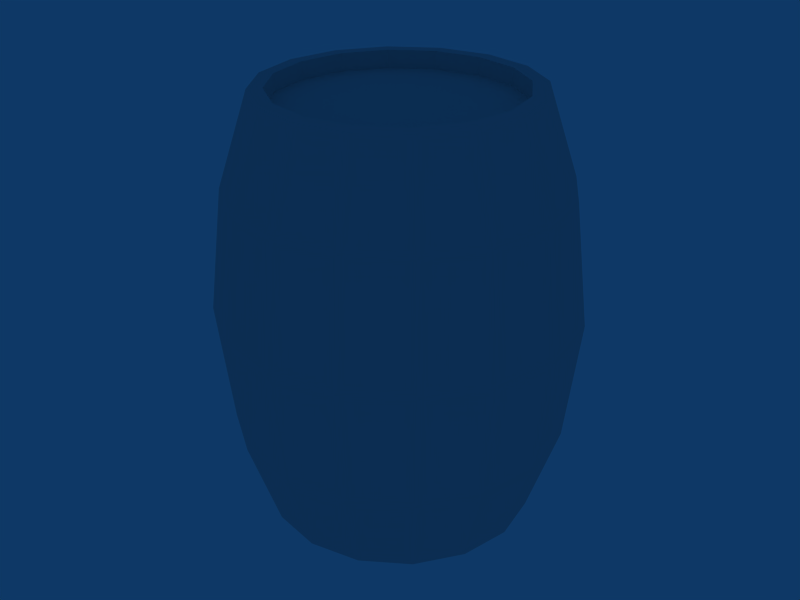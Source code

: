 # Source: woodbarrel.blend  (saved by Blender 2.44.0; exported with 4.5.12 LTS)
import bpy
from mathutils import Matrix  # noqa: F401  (used for matrix-valued properties, if any)

bpy.ops.wm.read_factory_settings(use_empty=True)
scene = bpy.context.scene
scene.name = 'Scene'

# ---- collections
col_collection_1 = bpy.data.collections.new('Collection 1'); scene.collection.children.link(col_collection_1)

# ---- materials (node trees are filled in below, after node groups)
mat_mat_barrel_1 = bpy.data.materials.new('mat_barrel_1')
mat_mat_barrel_1.alpha_threshold = 0.0
mat_mat_barrel_1.specular_color = (0.0, 0.0, 0.0)
mat_mat_barrel_1.roughness = 0.5
mat_mat_barrel_1.line_color = (0.0, 0.0, 0.0, 1.0)

# ---- material node trees

# ---- world
world_world = bpy.data.worlds.new('World'); scene.world = world_world
world_world.color = (0.05656, 0.2208, 0.4)
world_world.use_sun_shadow = False
world_world.sun_shadow_jitter_overblur = 0.0
world_world.cycles.sampling_method = 'MANUAL'
world_world.cycles.sample_map_resolution = 256

# ---- meshes
me_none_mat_barrel_1 = bpy.data.meshes.new('None_mat_barrel_1')
me_none_mat_barrel_1.from_pydata([(6.413e-06, -0.2801, -0.4501), (0.1082, -0.2588, -0.4993), (0.001006, -0.2801, -0.4993), (0.1072, -0.2588, -0.4501), (0.1991, -0.1981, -0.4993), (0.1981, -0.1981, -0.4501), (0.2598, -0.1072, -0.4993), (0.2588, -0.1072, -0.4501), (0.2811, 6.407e-06, -0.4993), (0.2801, 6.407e-06, -0.4501), (0.2598, 0.1072, -0.4993), (0.2588, 0.1072, -0.4501), (0.1991, 0.1981, -0.4993), (0.1981, 0.1981, -0.4501), (0.1082, 0.2588, -0.4993), (0.1072, 0.2588, -0.4501), (0.001006, 0.2801, -0.4993), (-6.411e-06, 0.2801, -0.4501), (-0.1062, 0.2588, -0.4993), (-0.1072, 0.2588, -0.4501), (-0.1971, 0.1981, -0.4993), (-0.1981, 0.1981, -0.4501), (-0.2578, 0.1072, -0.4993), (-0.2588, 0.1072, -0.4501), (-0.2791, -6.42e-06, -0.4993), (-0.2801, -6.42e-06, -0.4501), (-0.2578, -0.1072, -0.4993), (-0.2588, -0.1072, -0.4501), (-0.1971, -0.1981, -0.4993), (-0.1981, -0.1981, -0.4501), (-0.1062, -0.2588, -0.4993), (-0.1072, -0.2588, -0.4501), (6.413e-06, -0.4199, -0.000557), (0.1478, -0.3569, -0.2856), (0.1607, -0.3879, -0.000557), (6.413e-06, -0.3862, -0.2856), (0.2731, -0.2731, -0.2856), (0.2969, -0.2969, -0.000557), (0.3569, -0.1478, -0.2856), (0.3879, -0.1607, -0.000557), (0.3862, 6.407e-06, -0.2856), (0.4199, 6.407e-06, -0.000557), (0.3569, 0.1478, -0.2856), (0.3879, 0.1607, -0.000557), (0.2731, 0.2731, -0.2856), (0.2969, 0.2969, -0.000557), (0.1478, 0.3569, -0.2856), (0.1607, 0.3879, -0.000557), (-6.411e-06, 0.3862, -0.2856), (-6.411e-06, 0.4199, -0.000557), (-0.1478, 0.3569, -0.2856), (-0.1607, 0.3879, -0.000557), (-0.2731, 0.2731, -0.2856), (-0.2969, 0.2969, -0.000557), (-0.3569, 0.1478, -0.2856), (-0.3879, 0.1607, -0.000557), (-0.3862, -6.42e-06, -0.2856), (-0.4199, -6.42e-06, -0.000557), (-0.3569, -0.1478, -0.2856), (-0.3879, -0.1607, -0.000557), (-0.2731, -0.2731, -0.2856), (-0.2969, -0.2969, -0.000557), (-0.1478, -0.3569, -0.2856), (-0.1607, -0.3879, -0.000557), (6.413e-06, -0.3862, 0.2845), (0.1478, -0.3569, 0.2845), (0.2731, -0.2731, 0.2845), (0.3569, -0.1478, 0.2845), (0.3862, 6.407e-06, 0.2845), (0.3569, 0.1478, 0.2845), (0.2731, 0.2731, 0.2845), (0.1478, 0.3569, 0.2845), (-6.411e-06, 0.3862, 0.2845), (-0.1478, 0.3569, 0.2845), (-0.2731, 0.2731, 0.2845), (-0.3569, 0.1478, 0.2845), (-0.3862, -6.42e-06, 0.2845), (-0.3569, -0.1478, 0.2845), (-0.2731, -0.2731, 0.2845), (-0.1478, -0.3569, 0.2845), (0.1046, -0.2593, 0.4585), (-0.002531, -0.2807, 0.5), (0.1046, -0.2593, 0.5), (-0.002531, -0.2807, 0.4585), (0.1955, -0.1986, 0.4585), (0.1955, -0.1986, 0.5), (0.2562, -0.1078, 0.4585), (0.2562, -0.1078, 0.5), (0.2775, -0.0006087, 0.4585), (0.2775, -0.0006087, 0.5), (0.2562, 0.1066, 0.4585), (0.2562, 0.1066, 0.5), (0.1955, 0.1974, 0.4585), (0.1955, 0.1974, 0.5), (0.1046, 0.2581, 0.4585), (0.1046, 0.2581, 0.5), (-0.002531, 0.2794, 0.4585), (-0.002531, 0.2794, 0.5), (-0.1097, 0.2581, 0.4585), (-0.1097, 0.2581, 0.5), (-0.2006, 0.1974, 0.4585), (-0.2006, 0.1974, 0.5), (-0.2613, 0.1066, 0.4585), (-0.2613, 0.1066, 0.5), (-0.2826, -0.0006087, 0.4585), (-0.2826, -0.0006087, 0.5), (-0.2613, -0.1078, 0.4585), (-0.2613, -0.1078, 0.5), (-0.2006, -0.1986, 0.4585), (-0.2006, -0.1986, 0.5), (-0.1097, -0.2593, 0.4585), (-0.1097, -0.2593, 0.5), (-0.0006087, -0.3164, 0.4989), (-0.1215, -0.2924, 0.4989), (0.1202, -0.2924, 0.4989), (0.2227, -0.2239, 0.4989), (0.2911, -0.1215, 0.4989), (0.3152, -0.0006087, 0.4989), (0.2911, 0.1202, 0.4989), (0.2227, 0.2227, 0.4989), (0.1202, 0.2911, 0.4989), (-0.0006087, 0.3152, 0.4989), (-0.1215, 0.2911, 0.4989), (-0.2239, 0.2227, 0.4989), (-0.2924, 0.1202, 0.4989), (-0.3164, -0.0006087, 0.4989), (-0.2924, -0.1215, 0.4989), (-0.2239, -0.2239, 0.4989), (-0.1202, -0.2902, -0.5), (6.413e-06, -0.3141, -0.5), (-0.2221, -0.2221, -0.5), (-0.2902, -0.1202, -0.5), (-0.3141, -6.42e-06, -0.5), (-0.2902, 0.1202, -0.5), (-0.2221, 0.2221, -0.5), (-0.1202, 0.2902, -0.5), (-6.411e-06, 0.3141, -0.5), (0.1202, 0.2902, -0.5), (0.2221, 0.2221, -0.5), (0.2902, 0.1202, -0.5), (0.3141, 6.407e-06, -0.5), (0.2902, -0.1202, -0.5), (0.2221, -0.2221, -0.5), (0.1202, -0.2902, -0.5)], [], [(0, 1, 2), (0, 3, 1), (3, 4, 1), (3, 5, 4), (5, 6, 4), (5, 7, 6), (7, 8, 6), (7, 9, 8), (9, 10, 8), (9, 11, 10), (11, 12, 10), (11, 13, 12), (13, 14, 12), (13, 15, 14), (15, 16, 14), (15, 17, 16), (17, 18, 16), (17, 19, 18), (19, 20, 18), (19, 21, 20), (21, 22, 20), (21, 23, 22), (23, 24, 22), (23, 25, 24), (25, 26, 24), (25, 27, 26), (27, 28, 26), (27, 29, 28), (29, 30, 28), (29, 31, 30), (31, 2, 30), (31, 0, 2), (32, 33, 34), (32, 35, 33), (34, 36, 37), (34, 33, 36), (37, 38, 39), (37, 36, 38), (39, 40, 41), (39, 38, 40), (41, 42, 43), (41, 40, 42), (43, 44, 45), (43, 42, 44), (45, 46, 47), (45, 44, 46), (47, 48, 49), (47, 46, 48), (49, 50, 51), (49, 48, 50), (51, 52, 53), (51, 50, 52), (53, 54, 55), (53, 52, 54), (55, 56, 57), (55, 54, 56), (57, 58, 59), (57, 56, 58), (59, 60, 61), (59, 58, 60), (61, 62, 63), (61, 60, 62), (63, 35, 32), (63, 62, 35), (64, 34, 65), (64, 32, 34), (65, 37, 66), (65, 34, 37), (66, 39, 67), (66, 37, 39), (67, 41, 68), (67, 39, 41), (68, 43, 69), (68, 41, 43), (69, 45, 70), (69, 43, 45), (70, 47, 71), (70, 45, 47), (71, 49, 72), (71, 47, 49), (72, 51, 73), (72, 49, 51), (73, 53, 74), (73, 51, 53), (74, 55, 75), (74, 53, 55), (75, 57, 76), (75, 55, 57), (76, 59, 77), (76, 57, 59), (77, 61, 78), (77, 59, 61), (78, 63, 79), (78, 61, 63), (79, 32, 64), (79, 63, 32), (80, 81, 82), (80, 83, 81), (84, 82, 85), (84, 80, 82), (86, 85, 87), (86, 84, 85), (88, 87, 89), (88, 86, 87), (90, 89, 91), (90, 88, 89), (92, 91, 93), (92, 90, 91), (94, 93, 95), (94, 92, 93), (96, 95, 97), (96, 94, 95), (98, 97, 99), (98, 96, 97), (100, 99, 101), (100, 98, 99), (102, 101, 103), (102, 100, 101), (104, 103, 105), (104, 102, 103), (106, 105, 107), (106, 104, 105), (108, 107, 109), (108, 106, 107), (110, 109, 111), (110, 108, 109), (83, 111, 81), (83, 110, 111), (83, 108, 110), (83, 106, 108), (83, 104, 106), (83, 102, 104), (83, 100, 102), (83, 98, 100), (83, 96, 98), (83, 94, 96), (83, 92, 94), (83, 90, 92), (83, 88, 90), (83, 86, 88), (83, 84, 86), (83, 80, 84), (3, 0, 31), (31, 5, 3), (31, 7, 5), (31, 9, 7), (31, 11, 9), (31, 13, 11), (31, 15, 13), (31, 17, 15), (31, 19, 17), (31, 21, 19), (31, 23, 21), (31, 25, 23), (31, 27, 25), (31, 29, 27), (79, 112, 113), (79, 64, 112), (64, 114, 112), (64, 65, 114), (65, 115, 114), (65, 66, 115), (66, 116, 115), (66, 67, 116), (67, 117, 116), (67, 68, 117), (68, 118, 117), (68, 69, 118), (69, 119, 118), (69, 70, 119), (70, 120, 119), (70, 71, 120), (71, 121, 120), (71, 72, 121), (72, 122, 121), (72, 73, 122), (73, 123, 122), (73, 74, 123), (74, 124, 123), (74, 75, 124), (75, 125, 124), (75, 76, 125), (76, 126, 125), (76, 77, 126), (77, 127, 126), (77, 78, 127), (78, 113, 127), (78, 79, 113), (113, 81, 111), (113, 112, 81), (112, 82, 81), (112, 114, 82), (114, 85, 82), (114, 115, 85), (115, 87, 85), (115, 116, 87), (116, 89, 87), (116, 117, 89), (117, 91, 89), (117, 118, 91), (118, 93, 91), (118, 119, 93), (119, 95, 93), (119, 120, 95), (120, 97, 95), (120, 121, 97), (121, 99, 97), (121, 122, 99), (122, 101, 99), (122, 123, 101), (123, 103, 101), (123, 124, 103), (124, 105, 103), (124, 125, 105), (125, 107, 105), (125, 126, 107), (126, 109, 107), (126, 127, 109), (127, 111, 109), (127, 113, 111), (35, 128, 129), (35, 62, 128), (62, 130, 128), (62, 60, 130), (60, 131, 130), (60, 58, 131), (58, 132, 131), (58, 56, 132), (56, 133, 132), (56, 54, 133), (54, 134, 133), (54, 52, 134), (52, 135, 134), (52, 50, 135), (50, 136, 135), (50, 48, 136), (48, 137, 136), (48, 46, 137), (46, 138, 137), (46, 44, 138), (44, 139, 138), (44, 42, 139), (42, 140, 139), (42, 40, 140), (40, 141, 140), (40, 38, 141), (38, 142, 141), (38, 36, 142), (36, 143, 142), (36, 33, 143), (33, 129, 143), (33, 35, 129), (129, 30, 2), (129, 128, 30), (128, 28, 30), (128, 130, 28), (130, 26, 28), (130, 131, 26), (131, 24, 26), (131, 132, 24), (132, 22, 24), (132, 133, 22), (133, 20, 22), (133, 134, 20), (134, 18, 20), (134, 135, 18), (135, 16, 18), (135, 136, 16), (136, 14, 16), (136, 137, 14), (137, 12, 14), (137, 138, 12), (138, 10, 12), (138, 139, 10), (139, 8, 10), (139, 140, 8), (140, 6, 8), (140, 141, 6), (141, 4, 6), (141, 142, 4), (142, 1, 4), (142, 143, 1), (143, 2, 1), (143, 129, 2)])
_uv = me_none_mat_barrel_1.uv_layers.new(name='UVTex')
_uv.uv.foreach_set('vector', [0.9609, 0.007813, 0.7305, 0.9883, 0.9609, 0.9883, 0.9609, 0.007813, 0.7305, 0.007813, 0.7305, 0.9883, 0.7305, 0.007813, 0.4961, 0.9883, 0.7305, 0.9883, 0.7305, 0.007813, 0.4961, 0.009766, 0.4961, 0.9883, 0.4961, 0.009766, 0.2617, 0.9902, 0.4961, 0.9883, 0.4961, 0.009766, 0.2617, 0.009766, 0.2617, 0.9902, 0.2617, 0.009766, 0.03125, 0.9883, 0.2617, 0.9902, 0.2617, 0.009766, 0.03125, 0.007813, 0.03125, 0.9883, 0.9609, 0.007813, 0.7266, 0.9883, 0.9609, 0.9883, 0.9609, 0.007813, 0.7266, 0.007813, 0.7266, 0.9883, 0.7266, 0.007813, 0.4961, 0.9883, 0.7266, 0.9883, 0.7266, 0.007813, 0.4961, 0.007813, 0.4961, 0.9883, 0.4961, 0.007813, 0.2617, 0.9883, 0.4961, 0.9883, 0.4961, 0.007813, 0.2617, 0.007813, 0.2617, 0.9883, 0.2617, 0.007813, 0.02734, 0.9883, 0.2617, 0.9883, 0.2617, 0.007813, 0.02734, 0.007813, 0.02734, 0.9883, 0.9648, 0.007813, 0.7305, 0.9883, 0.9648, 0.9883, 0.9648, 0.007813, 0.7305, 0.007813, 0.7305, 0.9883, 0.7305, 0.007813, 0.4961, 0.9883, 0.7305, 0.9883, 0.7305, 0.007813, 0.4961, 0.007813, 0.4961, 0.9883, 0.4961, 0.007813, 0.2656, 0.9883, 0.4961, 0.9883, 0.4961, 0.007813, 0.2656, 0.007813, 0.2656, 0.9883, 0.2656, 0.007813, 0.03125, 0.9883, 0.2656, 0.9883, 0.2656, 0.007813, 0.03125, 0.007813, 0.03125, 0.9883, 0.9609, 0.007813, 0.7305, 0.9883, 0.9609, 0.9883, 0.9609, 0.007813, 0.7305, 0.007813, 0.7305, 0.9883, 0.7305, 0.007813, 0.4961, 0.9883, 0.7305, 0.9883, 0.7305, 0.007813, 0.4961, 0.007813, 0.4961, 0.9883, 0.4961, 0.007813, 0.2617, 0.9883, 0.4961, 0.9883, 0.4961, 0.007813, 0.2617, 0.007813, 0.2617, 0.9883, 0.2617, 0.007813, 0.03125, 0.9883, 0.2617, 0.9883, 0.2617, 0.007813, 0.03125, 0.007813, 0.03125, 0.9883, 0.03125, 0.498, 0.2617, 0.7422, 0.2617, 0.498, 0.03125, 0.498, 0.03125, 0.7422, 0.2617, 0.7422, 0.2617, 0.498, 0.4961, 0.7422, 0.4961, 0.498, 0.2617, 0.498, 0.2617, 0.7422, 0.4961, 0.7422, 0.4961, 0.498, 0.7305, 0.7422, 0.7305, 0.498, 0.4961, 0.498, 0.4961, 0.7422, 0.7305, 0.7422, 0.7305, 0.498, 0.9609, 0.7422, 0.9609, 0.498, 0.7305, 0.498, 0.7305, 0.7422, 0.9609, 0.7422, 0.03125, 0.498, 0.2656, 0.7422, 0.2656, 0.498, 0.03125, 0.498, 0.03125, 0.7422, 0.2656, 0.7422, 0.2656, 0.498, 0.4961, 0.7422, 0.4961, 0.498, 0.2656, 0.498, 0.2656, 0.7422, 0.4961, 0.7422, 0.4961, 0.498, 0.7305, 0.7422, 0.7305, 0.498, 0.4961, 0.498, 0.4961, 0.7422, 0.7305, 0.7422, 0.7305, 0.498, 0.9648, 0.7422, 0.9648, 0.498, 0.7305, 0.498, 0.7305, 0.7422, 0.9648, 0.7422, 0.02734, 0.498, 0.2617, 0.7422, 0.2617, 0.498, 0.02734, 0.498, 0.02734, 0.7422, 0.2617, 0.7422, 0.2617, 0.498, 0.4961, 0.7422, 0.4961, 0.498, 0.2617, 0.498, 0.2617, 0.7422, 0.4961, 0.7422, 0.4961, 0.498, 0.7266, 0.7422, 0.7266, 0.498, 0.4961, 0.498, 0.4961, 0.7422, 0.7266, 0.7422, 0.7266, 0.498, 0.9609, 0.7422, 0.9609, 0.498, 0.7266, 0.498, 0.7266, 0.7422, 0.9609, 0.7422, 0.03125, 0.498, 0.2617, 0.7422, 0.2617, 0.498, 0.03125, 0.498, 0.03125, 0.7422, 0.2617, 0.7422, 0.2617, 0.498, 0.4961, 0.7422, 0.4961, 0.498, 0.2617, 0.498, 0.2617, 0.7422, 0.4961, 0.7422, 0.4961, 0.498, 0.7305, 0.7422, 0.7305, 0.498, 0.4961, 0.498, 0.4961, 0.7422, 0.7305, 0.7422, 0.7305, 0.498, 0.9609, 0.7422, 0.9609, 0.498, 0.7305, 0.498, 0.7305, 0.7422, 0.9609, 0.7422, 0.03125, 0.2539, 0.2617, 0.498, 0.2617, 0.2539, 0.03125, 0.2539, 0.03125, 0.498, 0.2617, 0.498, 0.2617, 0.2539, 0.4961, 0.498, 0.4961, 0.2539, 0.2617, 0.2539, 0.2617, 0.498, 0.4961, 0.498, 0.4961, 0.2539, 0.7305, 0.498, 0.7305, 0.2539, 0.4961, 0.2539, 0.4961, 0.498, 0.7305, 0.498, 0.7305, 0.2539, 0.9609, 0.498, 0.9609, 0.2539, 0.7305, 0.2539, 0.7305, 0.498, 0.9609, 0.498, 0.03125, 0.2539, 0.2656, 0.498, 0.2656, 0.2539, 0.03125, 0.2539, 0.03125, 0.498, 0.2656, 0.498, 0.2656, 0.2539, 0.4961, 0.498, 0.4961, 0.2539, 0.2656, 0.2539, 0.2656, 0.498, 0.4961, 0.498, 0.4961, 0.2539, 0.7305, 0.498, 0.7305, 0.2539, 0.4961, 0.2539, 0.4961, 0.498, 0.7305, 0.498, 0.7305, 0.2539, 0.9648, 0.498, 0.9648, 0.2539, 0.7305, 0.2539, 0.7305, 0.498, 0.9648, 0.498, 0.02734, 0.2539, 0.2617, 0.498, 0.2617, 0.2539, 0.02734, 0.2539, 0.02734, 0.498, 0.2617, 0.498, 0.2617, 0.2539, 0.4961, 0.498, 0.4961, 0.2539, 0.2617, 0.2539, 0.2617, 0.498, 0.4961, 0.498, 0.4961, 0.2539, 0.7266, 0.498, 0.7266, 0.2539, 0.4961, 0.2539, 0.4961, 0.498, 0.7266, 0.498, 0.7266, 0.2539, 0.9609, 0.498, 0.9609, 0.2539, 0.7266, 0.2539, 0.7266, 0.498, 0.9609, 0.498, 0.03125, 0.2539, 0.2617, 0.498, 0.2617, 0.2539, 0.03125, 0.2539, 0.03125, 0.498, 0.2617, 0.498, 0.2617, 0.2539, 0.4961, 0.498, 0.4961, 0.2539, 0.2617, 0.2539, 0.2617, 0.498, 0.4961, 0.498, 0.4961, 0.2539, 0.7305, 0.498, 0.7305, 0.2539, 0.4961, 0.2539, 0.4961, 0.498, 0.7305, 0.498, 0.7305, 0.2539, 0.9609, 0.498, 0.9609, 0.2539, 0.7305, 0.2539, 0.7305, 0.498, 0.9609, 0.498, 0.01953, 0.07812, 0.2305, 0.05273, 0.01953, 0.05273, 0.01953, 0.07812, 0.2305, 0.07812, 0.2305, 0.05273, 0.2109, 0.07617, 0.4688, 0.04883, 0.2109, 0.04883, 0.2109, 0.07617, 0.4688, 0.07617, 0.4688, 0.04883, 0.4766, 0.07617, 0.7188, 0.05273, 0.4766, 0.05273, 0.4766, 0.07617, 0.7188, 0.07617, 0.7188, 0.05273, 0.2227, 0.07617, 0.4766, 0.05273, 0.2227, 0.05273, 0.2227, 0.07617, 0.4766, 0.07617, 0.4766, 0.05273, 0.01562, 0.07617, 0.2227, 0.05273, 0.01562, 0.05273, 0.01562, 0.07617, 0.2227, 0.07617, 0.2227, 0.05273, 0.6953, 0.07812, 0.9609, 0.05273, 0.6953, 0.05273, 0.6953, 0.07812, 0.9609, 0.07812, 0.9609, 0.05273, 0.4805, 0.07812, 0.6953, 0.05273, 0.4805, 0.05273, 0.4805, 0.07812, 0.6953, 0.07812, 0.6953, 0.05273, 0.2266, 0.07812, 0.4805, 0.05273, 0.2266, 0.05273, 0.2266, 0.07812, 0.4805, 0.07812, 0.4805, 0.05273, 0.02734, 0.07812, 0.2266, 0.05273, 0.02734, 0.05273, 0.02734, 0.07812, 0.2266, 0.07812, 0.2266, 0.05273, 0.707, 0.07617, 0.8945, 0.05078, 0.707, 0.05078, 0.707, 0.07617, 0.8945, 0.07617, 0.8945, 0.05078, 0.4844, 0.07617, 0.707, 0.05078, 0.4844, 0.05078, 0.4844, 0.07617, 0.707, 0.07617, 0.707, 0.05078, 0.1992, 0.07617, 0.4844, 0.05078, 0.1992, 0.05078, 0.1992, 0.07617, 0.4844, 0.07617, 0.4844, 0.05078, 0.02734, 0.07617, 0.1992, 0.05078, 0.02734, 0.05078, 0.02734, 0.07617, 0.1992, 0.07617, 0.1992, 0.05078, 0.7109, 0.07812, 0.957, 0.05273, 0.7109, 0.05273, 0.7109, 0.07812, 0.957, 0.07812, 0.957, 0.05273, 0.4844, 0.07812, 0.7109, 0.05273, 0.4844, 0.05273, 0.4844, 0.07812, 0.7109, 0.07812, 0.7109, 0.05273, 0.2305, 0.07812, 0.4844, 0.05273, 0.2305, 0.05273, 0.2305, 0.07812, 0.4844, 0.07812, 0.4844, 0.05273, 0.9414, 0.4844, 0.8086, 0.6465, 0.9062, 0.5723, 0.9414, 0.4844, 0.6602, 0.6953, 0.8086, 0.6465, 0.9414, 0.4844, 0.4844, 0.7129, 0.6602, 0.6953, 0.9414, 0.4844, 0.3125, 0.6953, 0.4844, 0.7129, 0.9414, 0.4844, 0.1641, 0.6465, 0.3125, 0.6953, 0.9414, 0.4844, 0.06641, 0.5723, 0.1641, 0.6465, 0.9414, 0.4844, 0.03125, 0.4844, 0.06641, 0.5723, 0.9414, 0.4844, 0.06641, 0.3984, 0.03125, 0.4844, 0.9414, 0.4844, 0.1641, 0.3242, 0.06641, 0.3984, 0.9414, 0.4844, 0.3125, 0.2754, 0.1641, 0.3242, 0.9414, 0.4844, 0.4844, 0.2578, 0.3125, 0.2754, 0.9414, 0.4844, 0.6602, 0.2754, 0.4844, 0.2578, 0.9414, 0.4844, 0.8086, 0.3242, 0.6602, 0.2754, 0.9414, 0.4844, 0.9062, 0.3984, 0.8086, 0.3242, 0.07031, 0.3984, 0.03516, 0.4863, 0.07031, 0.5742, 0.07031, 0.5742, 0.168, 0.3242, 0.07031, 0.3984, 0.07031, 0.5742, 0.3164, 0.2754, 0.168, 0.3242, 0.07031, 0.5742, 0.4922, 0.2578, 0.3164, 0.2754, 0.07031, 0.5742, 0.668, 0.2754, 0.4922, 0.2578, 0.07031, 0.5742, 0.8164, 0.3242, 0.668, 0.2754, 0.07031, 0.5742, 0.918, 0.3984, 0.8164, 0.3242, 0.07031, 0.5742, 0.9531, 0.4863, 0.918, 0.3984, 0.07031, 0.5742, 0.918, 0.5742, 0.9531, 0.4863, 0.07031, 0.5742, 0.8164, 0.6484, 0.918, 0.5742, 0.07031, 0.5742, 0.668, 0.6992, 0.8164, 0.6484, 0.07031, 0.5742, 0.4922, 0.7168, 0.668, 0.6992, 0.07031, 0.5742, 0.3164, 0.6992, 0.4922, 0.7168, 0.07031, 0.5742, 0.168, 0.6484, 0.3164, 0.6992, 0.7305, 0.2539, 0.9609, 0.007813, 0.7305, 0.007813, 0.7305, 0.2539, 0.9609, 0.2539, 0.9609, 0.007813, 0.03125, 0.2539, 0.2617, 0.007813, 0.03125, 0.007813, 0.03125, 0.2539, 0.2617, 0.2539, 0.2617, 0.007813, 0.2617, 0.2539, 0.4961, 0.007813, 0.2617, 0.007813, 0.2617, 0.2539, 0.4961, 0.2539, 0.4961, 0.007813, 0.4961, 0.2539, 0.7305, 0.007813, 0.4961, 0.007813, 0.4961, 0.2539, 0.7305, 0.2539, 0.7305, 0.007813, 0.7305, 0.2539, 0.9609, 0.007813, 0.7305, 0.007813, 0.7305, 0.2539, 0.9609, 0.2539, 0.9609, 0.007813, 0.03125, 0.2539, 0.2656, 0.007813, 0.03125, 0.007813, 0.03125, 0.2539, 0.2656, 0.2539, 0.2656, 0.007813, 0.2656, 0.2539, 0.4961, 0.007813, 0.2656, 0.007813, 0.2656, 0.2539, 0.4961, 0.2539, 0.4961, 0.007813, 0.4961, 0.2539, 0.7305, 0.007813, 0.4961, 0.007813, 0.4961, 0.2539, 0.7305, 0.2539, 0.7305, 0.007813, 0.7305, 0.2539, 0.9648, 0.007813, 0.7305, 0.007813, 0.7305, 0.2539, 0.9648, 0.2539, 0.9648, 0.007813, 0.02734, 0.2539, 0.2617, 0.007813, 0.02734, 0.007813, 0.02734, 0.2539, 0.2617, 0.2539, 0.2617, 0.007813, 0.2617, 0.2539, 0.4961, 0.007813, 0.2617, 0.007813, 0.2617, 0.2539, 0.4961, 0.2539, 0.4961, 0.007813, 0.4961, 0.2539, 0.7266, 0.007813, 0.4961, 0.007813, 0.4961, 0.2539, 0.7266, 0.2539, 0.7266, 0.007813, 0.7266, 0.2539, 0.9609, 0.007813, 0.7266, 0.007813, 0.7266, 0.2539, 0.9609, 0.2539, 0.9609, 0.007813, 0.03125, 0.2539, 0.2617, 0.007813, 0.03125, 0.007813, 0.03125, 0.2539, 0.2617, 0.2539, 0.2617, 0.007813, 0.2617, 0.2539, 0.4961, 0.007813, 0.2617, 0.007813, 0.2617, 0.2539, 0.4961, 0.2539, 0.4961, 0.007813, 0.4961, 0.2539, 0.7305, 0.007813, 0.4961, 0.007813, 0.4961, 0.2539, 0.7305, 0.2539, 0.7305, 0.007813, 0.2305, 0.09961, 0.4648, 0.0293, 0.2227, 0.04102, 0.2305, 0.09961, 0.4648, 0.08398, 0.4648, 0.0293, 0.02344, 0.07617, 0.2695, 0.04883, 0.03125, 0.04883, 0.02344, 0.07617, 0.2656, 0.07812, 0.2695, 0.04883, 0.2656, 0.07812, 0.4961, 0.04688, 0.2695, 0.04883, 0.2656, 0.07812, 0.5, 0.08008, 0.4961, 0.04688, 0.5, 0.08008, 0.7305, 0.04688, 0.4961, 0.04688, 0.5, 0.08008, 0.7305, 0.07812, 0.7305, 0.04688, 0.7305, 0.07812, 0.9609, 0.04883, 0.7305, 0.04688, 0.7305, 0.07812, 0.9648, 0.07422, 0.9609, 0.04883, 0.02344, 0.07422, 0.2617, 0.04688, 0.03516, 0.04883, 0.02344, 0.07422, 0.2695, 0.07812, 0.2617, 0.04688, 0.2695, 0.07812, 0.5039, 0.04688, 0.2617, 0.04688, 0.2695, 0.07812, 0.5039, 0.07422, 0.5039, 0.04688, 0.5039, 0.07422, 0.7227, 0.04883, 0.5039, 0.04688, 0.5039, 0.07422, 0.7266, 0.07617, 0.7227, 0.04883, 0.7266, 0.07617, 0.9648, 0.04883, 0.7227, 0.04883, 0.7266, 0.07617, 0.9648, 0.07422, 0.9648, 0.04883, 0.03125, 0.08008, 0.2695, 0.04688, 0.03125, 0.04688, 0.03125, 0.08008, 0.2695, 0.08008, 0.2695, 0.04688, 0.2695, 0.08008, 0.5039, 0.04688, 0.2695, 0.04688, 0.2695, 0.08008, 0.5039, 0.08008, 0.5039, 0.04688, 0.5039, 0.08008, 0.7266, 0.04688, 0.5039, 0.04688, 0.5039, 0.08008, 0.7266, 0.08008, 0.7266, 0.04688, 0.7266, 0.08008, 0.9648, 0.04688, 0.7266, 0.04688, 0.7266, 0.08008, 0.9648, 0.08008, 0.9648, 0.04688, 0.02734, 0.09766, 0.2695, 0.06055, 0.03516, 0.06445, 0.02734, 0.09766, 0.2695, 0.0957, 0.2695, 0.06055, 0.2695, 0.0957, 0.5039, 0.05664, 0.2695, 0.06055, 0.2695, 0.0957, 0.5039, 0.08984, 0.5039, 0.05664, 0.03906, 0.09375, 0.2227, 0.04102, 0.02734, 0.04102, 0.03906, 0.09375, 0.2305, 0.09961, 0.2227, 0.04102, 0.9609, 0.7422, 0.7305, 0.9883, 0.9609, 0.9883, 0.9609, 0.7422, 0.7305, 0.7422, 0.7305, 0.9883, 0.7305, 0.7422, 0.4961, 0.9883, 0.7305, 0.9883, 0.7305, 0.7422, 0.4961, 0.7422, 0.4961, 0.9883, 0.4961, 0.7422, 0.2617, 0.9883, 0.4961, 0.9883, 0.4961, 0.7422, 0.2617, 0.7422, 0.2617, 0.9883, 0.2617, 0.7422, 0.03125, 0.9883, 0.2617, 0.9883, 0.2617, 0.7422, 0.03125, 0.7422, 0.03125, 0.9883, 0.9609, 0.7422, 0.7266, 0.9883, 0.9609, 0.9883, 0.9609, 0.7422, 0.7266, 0.7422, 0.7266, 0.9883, 0.7266, 0.7422, 0.4961, 0.9883, 0.7266, 0.9883, 0.7266, 0.7422, 0.4961, 0.7422, 0.4961, 0.9883, 0.4961, 0.7422, 0.2617, 0.9883, 0.4961, 0.9883, 0.4961, 0.7422, 0.2617, 0.7422, 0.2617, 0.9883, 0.2617, 0.7422, 0.02734, 0.9883, 0.2617, 0.9883, 0.2617, 0.7422, 0.02734, 0.7422, 0.02734, 0.9883, 0.9648, 0.7422, 0.7305, 0.9883, 0.9648, 0.9883, 0.9648, 0.7422, 0.7305, 0.7422, 0.7305, 0.9883, 0.7305, 0.7422, 0.4961, 0.9883, 0.7305, 0.9883, 0.7305, 0.7422, 0.4961, 0.7422, 0.4961, 0.9883, 0.4961, 0.7422, 0.2656, 0.9883, 0.4961, 0.9883, 0.4961, 0.7422, 0.2656, 0.7422, 0.2656, 0.9883, 0.2656, 0.7422, 0.03125, 0.9883, 0.2656, 0.9883, 0.2656, 0.7422, 0.03125, 0.7422, 0.03125, 0.9883, 0.9609, 0.7422, 0.7305, 0.9883, 0.9609, 0.9883, 0.9609, 0.7422, 0.7305, 0.7422, 0.7305, 0.9883, 0.7305, 0.7422, 0.4961, 0.9883, 0.7305, 0.9883, 0.7305, 0.7422, 0.4961, 0.7422, 0.4961, 0.9883, 0.4961, 0.7422, 0.2617, 0.9883, 0.4961, 0.9883, 0.4961, 0.7422, 0.2617, 0.7422, 0.2617, 0.9883, 0.2617, 0.7422, 0.03125, 0.9883, 0.2617, 0.9883, 0.2617, 0.7422, 0.03125, 0.7422, 0.03125, 0.9883, 0.03125, 0.9883, 0.2617, 0.007813, 0.03125, 0.007813, 0.03125, 0.9883, 0.2617, 0.9883, 0.2617, 0.007813, 0.2617, 0.9883, 0.4961, 0.007813, 0.2617, 0.007813, 0.2617, 0.9883, 0.4961, 0.9883, 0.4961, 0.007813, 0.4961, 0.9883, 0.7305, 0.007813, 0.4961, 0.007813, 0.4961, 0.9883, 0.7305, 0.9883, 0.7305, 0.007813, 0.7305, 0.9883, 0.9609, 0.007813, 0.7305, 0.007813, 0.7305, 0.9883, 0.9609, 0.9883, 0.9609, 0.007813, 0.03125, 0.9883, 0.2656, 0.007813, 0.03125, 0.007813, 0.03125, 0.9883, 0.2656, 0.9883, 0.2656, 0.007813, 0.2656, 0.9883, 0.4961, 0.007813, 0.2656, 0.007813, 0.2656, 0.9883, 0.4961, 0.9883, 0.4961, 0.007813, 0.4961, 0.9883, 0.7305, 0.007813, 0.4961, 0.007813, 0.4961, 0.9883, 0.7305, 0.9883, 0.7305, 0.007813, 0.7305, 0.9883, 0.9648, 0.007813, 0.7305, 0.007813, 0.7305, 0.9883, 0.9648, 0.9883, 0.9648, 0.007813, 0.02734, 0.9883, 0.2617, 0.007813, 0.02734, 0.007813, 0.02734, 0.9883, 0.2617, 0.9883, 0.2617, 0.007813, 0.2617, 0.9883, 0.4961, 0.007813, 0.2617, 0.007813, 0.2617, 0.9883, 0.4961, 0.9883, 0.4961, 0.007813, 0.4961, 0.9883, 0.7266, 0.007813, 0.4961, 0.007813, 0.4961, 0.9883, 0.7266, 0.9883, 0.7266, 0.007813, 0.7266, 0.9883, 0.9609, 0.007813, 0.7266, 0.007813, 0.7266, 0.9883, 0.9609, 0.9883, 0.9609, 0.007813, 0.03125, 0.9883, 0.2617, 0.007813, 0.03125, 0.007813, 0.03125, 0.9883, 0.2617, 0.9883, 0.2617, 0.007813, 0.2617, 0.9883, 0.4961, 0.007813, 0.2617, 0.007813, 0.2617, 0.9883, 0.4961, 0.9883, 0.4961, 0.007813, 0.4961, 0.9883, 0.7305, 0.007813, 0.4961, 0.007813, 0.4961, 0.9883, 0.7305, 0.9883, 0.7305, 0.007813, 0.7305, 0.9883, 0.9609, 0.007813, 0.7305, 0.007813, 0.7305, 0.9883, 0.9609, 0.9883, 0.9609, 0.007813])
me_none_mat_barrel_1.materials.append(mat_mat_barrel_1)
me_none_mat_barrel_1.use_remesh_preserve_volume = False
me_none_mat_barrel_1.use_remesh_preserve_attributes = False
me_none_mat_barrel_1.use_mirror_vertex_groups = False
me_none_mat_barrel_1.update()

# ---- objects
ob_none_mat_barrel_1 = bpy.data.objects.new('None_mat_barrel_1', me_none_mat_barrel_1)

# ---- transforms, parenting, visibility, modifiers, constraints
ob_none_mat_barrel_1.location = (0.0, 0.0, 0.0)
ob_none_mat_barrel_1.lock_rotations_4d = False
ob_none_mat_barrel_1.empty_display_type = 'ARROWS'
ob_none_mat_barrel_1.color = (0.0, 0.0, 0.0, 1.0)
ob_none_mat_barrel_1.lineart.crease_threshold = 0.0

# ---- collection membership
col_collection_1.objects.link(ob_none_mat_barrel_1)

# ---- scene / render settings (as saved in the file)
scene.frame_start = 1; scene.frame_end = 250; scene.frame_set(1)
scene.render.engine = 'BLENDER_EEVEE_NEXT'
scene.render.image_settings.file_format = 'JPEG'
scene.render.image_settings.color_mode = 'RGB'
scene.render.image_settings.compression = 90
scene.render.resolution_x = 800
scene.render.resolution_y = 600
scene.render.pixel_aspect_x = 100.0
scene.render.pixel_aspect_y = 100.0
scene.render.fps = 25
scene.render.dither_intensity = 0.0
scene.render.use_compositing = False
scene.render.use_sequencer = False
scene.render.bake_margin = 2
scene.render.bake_bias = 0.0
scene.render.use_stamp_time = False
scene.render.use_stamp_date = False
scene.render.use_stamp_frame = False
scene.render.use_stamp_camera = False
scene.render.use_stamp_scene = False
scene.render.use_stamp_filename = False
scene.render.use_stamp_render_time = False
scene.render.stamp_font_size = 0
scene.cycles.use_denoising = False
scene.cycles.samples = 10
scene.cycles.sampling_pattern = 'TABULATED_SOBOL'
scene.cycles.light_sampling_threshold = 0.0
scene.cycles.use_adaptive_sampling = False
scene.cycles.use_light_tree = False
scene.cycles.blur_glossy = 0.0
scene.cycles.volume_bounces = 1
scene.cycles.pixel_filter_type = 'GAUSSIAN'
scene.cycles.sample_clamp_indirect = 0.0
scene.view_settings.view_transform = 'Raw'
bpy.context.view_layer.update()

# ---- added for rendering (the .blend has no active camera): camera
cam_auto = bpy.data.cameras.new('AutoCamera')
cam_auto.lens = 50.0
cam_auto.sensor_width = 36.0
cam_auto.clip_end = 1000.0
ob_auto_camera = bpy.data.objects.new('AutoCamera', cam_auto)
scene.collection.objects.link(ob_auto_camera)
ob_auto_camera.location = (1.43649, -1.72379, 1.14919)
ob_auto_camera.rotation_euler = (1.09748, -7.21219e-08, 0.694738)
scene.camera = ob_auto_camera
bpy.context.view_layer.update()
